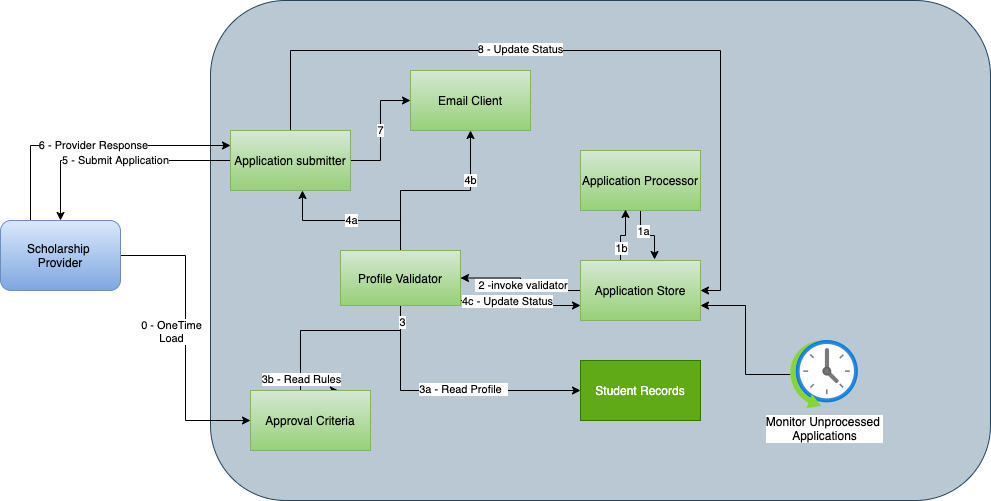

The diagram above was exported from draw.io. Its source (the exported page's mxGraphModel, read from the mxfile embedded in the PNG):
<mxGraphModel dx="1426" dy="768" grid="1" gridSize="10" guides="1" tooltips="1" connect="1" arrows="1" fold="1" page="1" pageScale="1" pageWidth="850" pageHeight="1100" math="0" shadow="0">
  <root>
    <mxCell id="0" />
    <mxCell id="1" parent="0" />
    <mxCell id="kmRIkgTla1nqiwYIZ9-h-1" value="" style="rounded=1;whiteSpace=wrap;html=1;fillColor=#bac8d3;strokeColor=#23445d;" parent="1" vertex="1">
      <mxGeometry x="270" y="110" width="780" height="500" as="geometry" />
    </mxCell>
    <mxCell id="kmRIkgTla1nqiwYIZ9-h-6" value="" style="edgeStyle=orthogonalEdgeStyle;rounded=0;orthogonalLoop=1;jettySize=auto;html=1;entryX=0.617;entryY=-0.017;entryDx=0;entryDy=0;entryPerimeter=0;" parent="1" source="kmRIkgTla1nqiwYIZ9-h-2" target="kmRIkgTla1nqiwYIZ9-h-3" edge="1">
      <mxGeometry relative="1" as="geometry" />
    </mxCell>
    <mxCell id="kmRIkgTla1nqiwYIZ9-h-25" value="1a" style="edgeLabel;html=1;align=center;verticalAlign=middle;resizable=0;points=[];" parent="kmRIkgTla1nqiwYIZ9-h-6" vertex="1" connectable="0">
      <mxGeometry x="-0.3649" y="2" relative="1" as="geometry">
        <mxPoint as="offset" />
      </mxGeometry>
    </mxCell>
    <mxCell id="kmRIkgTla1nqiwYIZ9-h-2" value="Application Processor" style="rounded=0;whiteSpace=wrap;html=1;gradientColor=#97d077;fillColor=#d5e8d4;strokeColor=#82b366;" parent="1" vertex="1">
      <mxGeometry x="640" y="260" width="120" height="60" as="geometry" />
    </mxCell>
    <mxCell id="kmRIkgTla1nqiwYIZ9-h-9" style="edgeStyle=orthogonalEdgeStyle;rounded=0;orthogonalLoop=1;jettySize=auto;html=1;entryX=1;entryY=0.5;entryDx=0;entryDy=0;" parent="1" source="kmRIkgTla1nqiwYIZ9-h-3" target="kmRIkgTla1nqiwYIZ9-h-4" edge="1">
      <mxGeometry relative="1" as="geometry" />
    </mxCell>
    <mxCell id="kmRIkgTla1nqiwYIZ9-h-10" value="&amp;nbsp;2 -invoke validator" style="edgeLabel;html=1;align=center;verticalAlign=middle;resizable=0;points=[];" parent="kmRIkgTla1nqiwYIZ9-h-9" vertex="1" connectable="0">
      <mxGeometry relative="1" as="geometry">
        <mxPoint as="offset" />
      </mxGeometry>
    </mxCell>
    <mxCell id="zKgWchLGZiaOGlHBhI2O-9" style="edgeStyle=orthogonalEdgeStyle;rounded=0;orthogonalLoop=1;jettySize=auto;html=1;entryX=0.375;entryY=0.983;entryDx=0;entryDy=0;entryPerimeter=0;" edge="1" parent="1" source="kmRIkgTla1nqiwYIZ9-h-3" target="kmRIkgTla1nqiwYIZ9-h-2">
      <mxGeometry relative="1" as="geometry">
        <Array as="points">
          <mxPoint x="680" y="345" />
          <mxPoint x="685" y="345" />
        </Array>
      </mxGeometry>
    </mxCell>
    <mxCell id="zKgWchLGZiaOGlHBhI2O-10" value="1b" style="edgeLabel;html=1;align=center;verticalAlign=middle;resizable=0;points=[];" vertex="1" connectable="0" parent="zKgWchLGZiaOGlHBhI2O-9">
      <mxGeometry x="-0.5359" relative="1" as="geometry">
        <mxPoint as="offset" />
      </mxGeometry>
    </mxCell>
    <mxCell id="kmRIkgTla1nqiwYIZ9-h-3" value="Application Store" style="rounded=0;whiteSpace=wrap;html=1;gradientColor=#97d077;fillColor=#d5e8d4;strokeColor=#82b366;" parent="1" vertex="1">
      <mxGeometry x="640" y="370" width="120" height="60" as="geometry" />
    </mxCell>
    <mxCell id="kmRIkgTla1nqiwYIZ9-h-11" style="edgeStyle=orthogonalEdgeStyle;rounded=0;orthogonalLoop=1;jettySize=auto;html=1;entryX=0;entryY=0.5;entryDx=0;entryDy=0;" parent="1" source="kmRIkgTla1nqiwYIZ9-h-4" target="kmRIkgTla1nqiwYIZ9-h-8" edge="1">
      <mxGeometry relative="1" as="geometry">
        <Array as="points">
          <mxPoint x="460" y="500" />
        </Array>
      </mxGeometry>
    </mxCell>
    <mxCell id="kmRIkgTla1nqiwYIZ9-h-12" value="3a - Read Profile&amp;nbsp;&amp;nbsp;" style="edgeLabel;html=1;align=center;verticalAlign=middle;resizable=0;points=[];" parent="kmRIkgTla1nqiwYIZ9-h-11" vertex="1" connectable="0">
      <mxGeometry x="0.1094" y="2" relative="1" as="geometry">
        <mxPoint as="offset" />
      </mxGeometry>
    </mxCell>
    <mxCell id="kmRIkgTla1nqiwYIZ9-h-20" style="edgeStyle=orthogonalEdgeStyle;rounded=0;orthogonalLoop=1;jettySize=auto;html=1;entryX=0.164;entryY=0.78;entryDx=0;entryDy=0;entryPerimeter=0;" parent="1" source="kmRIkgTla1nqiwYIZ9-h-4" target="kmRIkgTla1nqiwYIZ9-h-1" edge="1">
      <mxGeometry relative="1" as="geometry">
        <Array as="points">
          <mxPoint x="460" y="440" />
          <mxPoint x="360" y="440" />
        </Array>
      </mxGeometry>
    </mxCell>
    <mxCell id="kmRIkgTla1nqiwYIZ9-h-21" value="3b - Read Rules" style="edgeLabel;html=1;align=center;verticalAlign=middle;resizable=0;points=[];" parent="kmRIkgTla1nqiwYIZ9-h-20" vertex="1" connectable="0">
      <mxGeometry x="0.5563" relative="1" as="geometry">
        <mxPoint as="offset" />
      </mxGeometry>
    </mxCell>
    <mxCell id="kmRIkgTla1nqiwYIZ9-h-26" value="3" style="edgeLabel;html=1;align=center;verticalAlign=middle;resizable=0;points=[];" parent="kmRIkgTla1nqiwYIZ9-h-20" vertex="1" connectable="0">
      <mxGeometry x="-0.8593" y="1" relative="1" as="geometry">
        <mxPoint as="offset" />
      </mxGeometry>
    </mxCell>
    <mxCell id="kmRIkgTla1nqiwYIZ9-h-29" value="4a" style="edgeStyle=orthogonalEdgeStyle;rounded=0;orthogonalLoop=1;jettySize=auto;html=1;entryX=0.6;entryY=1;entryDx=0;entryDy=0;entryPerimeter=0;" parent="1" source="kmRIkgTla1nqiwYIZ9-h-4" target="kmRIkgTla1nqiwYIZ9-h-23" edge="1">
      <mxGeometry relative="1" as="geometry" />
    </mxCell>
    <mxCell id="kmRIkgTla1nqiwYIZ9-h-30" style="edgeStyle=orthogonalEdgeStyle;rounded=0;orthogonalLoop=1;jettySize=auto;html=1;" parent="1" source="kmRIkgTla1nqiwYIZ9-h-4" target="kmRIkgTla1nqiwYIZ9-h-24" edge="1">
      <mxGeometry relative="1" as="geometry" />
    </mxCell>
    <mxCell id="kmRIkgTla1nqiwYIZ9-h-31" value="4b" style="edgeLabel;html=1;align=center;verticalAlign=middle;resizable=0;points=[];" parent="kmRIkgTla1nqiwYIZ9-h-30" vertex="1" connectable="0">
      <mxGeometry x="0.4842" y="1" relative="1" as="geometry">
        <mxPoint as="offset" />
      </mxGeometry>
    </mxCell>
    <mxCell id="zKgWchLGZiaOGlHBhI2O-4" style="edgeStyle=orthogonalEdgeStyle;rounded=0;orthogonalLoop=1;jettySize=auto;html=1;entryX=0;entryY=0.75;entryDx=0;entryDy=0;" edge="1" parent="1" source="kmRIkgTla1nqiwYIZ9-h-4" target="kmRIkgTla1nqiwYIZ9-h-3">
      <mxGeometry relative="1" as="geometry">
        <Array as="points">
          <mxPoint x="580" y="410" />
          <mxPoint x="580" y="415" />
        </Array>
      </mxGeometry>
    </mxCell>
    <mxCell id="zKgWchLGZiaOGlHBhI2O-5" value="4c - Update Status" style="edgeLabel;html=1;align=center;verticalAlign=middle;resizable=0;points=[];" vertex="1" connectable="0" parent="zKgWchLGZiaOGlHBhI2O-4">
      <mxGeometry x="-0.264" relative="1" as="geometry">
        <mxPoint as="offset" />
      </mxGeometry>
    </mxCell>
    <mxCell id="kmRIkgTla1nqiwYIZ9-h-4" value="Profile Validator" style="rounded=0;whiteSpace=wrap;html=1;gradientColor=#97d077;fillColor=#d5e8d4;strokeColor=#82b366;" parent="1" vertex="1">
      <mxGeometry x="400" y="360" width="120" height="55" as="geometry" />
    </mxCell>
    <mxCell id="kmRIkgTla1nqiwYIZ9-h-22" style="edgeStyle=orthogonalEdgeStyle;rounded=0;orthogonalLoop=1;jettySize=auto;html=1;entryX=0;entryY=0.5;entryDx=0;entryDy=0;" parent="1" source="kmRIkgTla1nqiwYIZ9-h-5" target="kmRIkgTla1nqiwYIZ9-h-13" edge="1">
      <mxGeometry relative="1" as="geometry" />
    </mxCell>
    <mxCell id="zKgWchLGZiaOGlHBhI2O-8" value="0 - OneTime&lt;br&gt;Load" style="edgeLabel;html=1;align=center;verticalAlign=middle;resizable=0;points=[];" vertex="1" connectable="0" parent="kmRIkgTla1nqiwYIZ9-h-22">
      <mxGeometry x="-0.0237" y="1" relative="1" as="geometry">
        <mxPoint x="-16" y="-4" as="offset" />
      </mxGeometry>
    </mxCell>
    <mxCell id="kmRIkgTla1nqiwYIZ9-h-33" value="6 - Provider Response" style="edgeStyle=orthogonalEdgeStyle;rounded=0;orthogonalLoop=1;jettySize=auto;html=1;exitX=0.25;exitY=0;exitDx=0;exitDy=0;entryX=0;entryY=0.25;entryDx=0;entryDy=0;" parent="1" source="kmRIkgTla1nqiwYIZ9-h-5" target="kmRIkgTla1nqiwYIZ9-h-23" edge="1">
      <mxGeometry relative="1" as="geometry" />
    </mxCell>
    <mxCell id="kmRIkgTla1nqiwYIZ9-h-5" value="Scholarship &lt;br&gt;Provider" style="rounded=1;whiteSpace=wrap;html=1;gradientColor=#7ea6e0;fillColor=#dae8fc;strokeColor=#6c8ebf;" parent="1" vertex="1">
      <mxGeometry x="60" y="330" width="120" height="70" as="geometry" />
    </mxCell>
    <mxCell id="kmRIkgTla1nqiwYIZ9-h-8" value="Student Records" style="rounded=0;whiteSpace=wrap;html=1;fillColor=#60a917;strokeColor=#2D7600;fontColor=#ffffff;" parent="1" vertex="1">
      <mxGeometry x="640" y="470" width="120" height="60" as="geometry" />
    </mxCell>
    <mxCell id="kmRIkgTla1nqiwYIZ9-h-13" value="Approval Criteria" style="rounded=0;whiteSpace=wrap;html=1;gradientColor=#97d077;fillColor=#d5e8d4;strokeColor=#82b366;" parent="1" vertex="1">
      <mxGeometry x="310" y="500" width="120" height="60" as="geometry" />
    </mxCell>
    <mxCell id="kmRIkgTla1nqiwYIZ9-h-32" value="5 - Submit Application" style="edgeStyle=orthogonalEdgeStyle;rounded=0;orthogonalLoop=1;jettySize=auto;html=1;entryX=0.5;entryY=0;entryDx=0;entryDy=0;" parent="1" source="kmRIkgTla1nqiwYIZ9-h-23" target="kmRIkgTla1nqiwYIZ9-h-5" edge="1">
      <mxGeometry relative="1" as="geometry" />
    </mxCell>
    <mxCell id="kmRIkgTla1nqiwYIZ9-h-34" value="7" style="edgeStyle=orthogonalEdgeStyle;rounded=0;orthogonalLoop=1;jettySize=auto;html=1;entryX=0;entryY=0.5;entryDx=0;entryDy=0;" parent="1" source="kmRIkgTla1nqiwYIZ9-h-23" target="kmRIkgTla1nqiwYIZ9-h-24" edge="1">
      <mxGeometry relative="1" as="geometry" />
    </mxCell>
    <mxCell id="zKgWchLGZiaOGlHBhI2O-1" style="edgeStyle=orthogonalEdgeStyle;rounded=0;orthogonalLoop=1;jettySize=auto;html=1;entryX=1;entryY=0.5;entryDx=0;entryDy=0;" edge="1" parent="1" source="kmRIkgTla1nqiwYIZ9-h-23" target="kmRIkgTla1nqiwYIZ9-h-3">
      <mxGeometry relative="1" as="geometry">
        <Array as="points">
          <mxPoint x="350" y="160" />
          <mxPoint x="780" y="160" />
          <mxPoint x="780" y="400" />
        </Array>
      </mxGeometry>
    </mxCell>
    <mxCell id="zKgWchLGZiaOGlHBhI2O-2" value="8 - Update Status" style="edgeLabel;html=1;align=center;verticalAlign=middle;resizable=0;points=[];" vertex="1" connectable="0" parent="zKgWchLGZiaOGlHBhI2O-1">
      <mxGeometry x="-0.1974" y="2" relative="1" as="geometry">
        <mxPoint as="offset" />
      </mxGeometry>
    </mxCell>
    <mxCell id="kmRIkgTla1nqiwYIZ9-h-23" value="Application submitter" style="rounded=0;whiteSpace=wrap;html=1;gradientColor=#97d077;fillColor=#d5e8d4;strokeColor=#82b366;" parent="1" vertex="1">
      <mxGeometry x="290" y="240" width="120" height="60" as="geometry" />
    </mxCell>
    <mxCell id="kmRIkgTla1nqiwYIZ9-h-24" value="Email Client" style="rounded=0;whiteSpace=wrap;html=1;gradientColor=#97d077;fillColor=#d5e8d4;strokeColor=#82b366;" parent="1" vertex="1">
      <mxGeometry x="470" y="180" width="120" height="60" as="geometry" />
    </mxCell>
    <mxCell id="zKgWchLGZiaOGlHBhI2O-7" style="edgeStyle=orthogonalEdgeStyle;rounded=0;orthogonalLoop=1;jettySize=auto;html=1;entryX=1;entryY=0.75;entryDx=0;entryDy=0;" edge="1" parent="1" source="zKgWchLGZiaOGlHBhI2O-6" target="kmRIkgTla1nqiwYIZ9-h-3">
      <mxGeometry relative="1" as="geometry" />
    </mxCell>
    <mxCell id="zKgWchLGZiaOGlHBhI2O-6" value="Monitor Unprocessed &lt;br&gt;Applications" style="aspect=fixed;html=1;points=[];align=center;image;fontSize=12;image=img/lib/azure2/general/Scheduler.svg;" vertex="1" parent="1">
      <mxGeometry x="850" y="450" width="68" height="68" as="geometry" />
    </mxCell>
  </root>
</mxGraphModel>